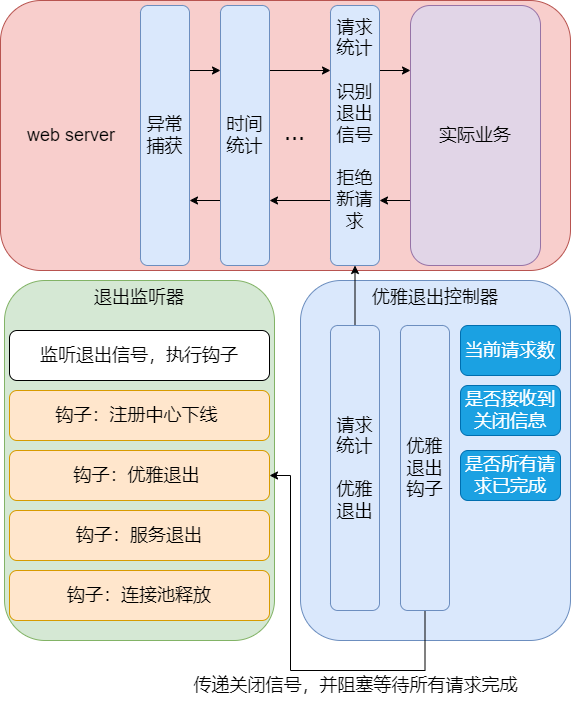

The diagram above was exported from draw.io. Its source (the exported page's mxGraphModel, read from the mxfile embedded in the PNG):
<mxGraphModel dx="2074" dy="1098" grid="1" gridSize="10" guides="1" tooltips="1" connect="1" arrows="1" fold="1" page="1" pageScale="1" pageWidth="827" pageHeight="1169" math="0" shadow="0">
  <root>
    <mxCell id="0" />
    <mxCell id="1" parent="0" />
    <mxCell id="yrakbLEI_4vOZkAQIcOx-16" value="&lt;font style=&quot;font-size: 18px;&quot;&gt;&amp;nbsp; &amp;nbsp; &amp;nbsp;web server&lt;/font&gt;" style="rounded=1;whiteSpace=wrap;html=1;align=left;fillColor=#f8cecc;strokeColor=#b85450;" vertex="1" parent="1">
      <mxGeometry x="140" y="80" width="570" height="270" as="geometry" />
    </mxCell>
    <mxCell id="yrakbLEI_4vOZkAQIcOx-22" style="edgeStyle=orthogonalEdgeStyle;rounded=0;orthogonalLoop=1;jettySize=auto;html=1;exitX=1;exitY=0.25;exitDx=0;exitDy=0;entryX=0;entryY=0.25;entryDx=0;entryDy=0;" edge="1" parent="1" source="yrakbLEI_4vOZkAQIcOx-17" target="yrakbLEI_4vOZkAQIcOx-18">
      <mxGeometry relative="1" as="geometry" />
    </mxCell>
    <mxCell id="yrakbLEI_4vOZkAQIcOx-24" style="edgeStyle=orthogonalEdgeStyle;rounded=0;orthogonalLoop=1;jettySize=auto;html=1;exitX=0;exitY=0.75;exitDx=0;exitDy=0;entryX=1;entryY=0.75;entryDx=0;entryDy=0;" edge="1" parent="1" source="yrakbLEI_4vOZkAQIcOx-17" target="yrakbLEI_4vOZkAQIcOx-19">
      <mxGeometry relative="1" as="geometry" />
    </mxCell>
    <mxCell id="yrakbLEI_4vOZkAQIcOx-17" value="&lt;span style=&quot;font-size: 18px;&quot;&gt;时间统计&lt;/span&gt;" style="rounded=1;whiteSpace=wrap;html=1;align=center;fillColor=#dae8fc;strokeColor=#6c8ebf;" vertex="1" parent="1">
      <mxGeometry x="360" y="85" width="49" height="260" as="geometry" />
    </mxCell>
    <mxCell id="yrakbLEI_4vOZkAQIcOx-25" style="edgeStyle=orthogonalEdgeStyle;rounded=0;orthogonalLoop=1;jettySize=auto;html=1;exitX=0;exitY=0.75;exitDx=0;exitDy=0;entryX=1;entryY=0.75;entryDx=0;entryDy=0;" edge="1" parent="1" source="yrakbLEI_4vOZkAQIcOx-18" target="yrakbLEI_4vOZkAQIcOx-17">
      <mxGeometry relative="1" as="geometry" />
    </mxCell>
    <mxCell id="yrakbLEI_4vOZkAQIcOx-33" style="edgeStyle=orthogonalEdgeStyle;rounded=0;orthogonalLoop=1;jettySize=auto;html=1;exitX=1;exitY=0.25;exitDx=0;exitDy=0;entryX=0;entryY=0.25;entryDx=0;entryDy=0;" edge="1" parent="1" source="yrakbLEI_4vOZkAQIcOx-18" target="yrakbLEI_4vOZkAQIcOx-32">
      <mxGeometry relative="1" as="geometry" />
    </mxCell>
    <mxCell id="yrakbLEI_4vOZkAQIcOx-18" value="&lt;span style=&quot;font-size: 18px;&quot;&gt;请求统计&lt;br&gt;&lt;br&gt;识别退出信号&lt;br&gt;&lt;br&gt;拒绝新请求&lt;br&gt;&lt;br&gt;&lt;/span&gt;" style="rounded=1;whiteSpace=wrap;html=1;align=center;fillColor=#dae8fc;strokeColor=#6c8ebf;" vertex="1" parent="1">
      <mxGeometry x="470" y="85" width="49" height="260" as="geometry" />
    </mxCell>
    <mxCell id="yrakbLEI_4vOZkAQIcOx-21" style="edgeStyle=orthogonalEdgeStyle;rounded=0;orthogonalLoop=1;jettySize=auto;html=1;exitX=1;exitY=0.25;exitDx=0;exitDy=0;entryX=0;entryY=0.25;entryDx=0;entryDy=0;" edge="1" parent="1" source="yrakbLEI_4vOZkAQIcOx-19" target="yrakbLEI_4vOZkAQIcOx-17">
      <mxGeometry relative="1" as="geometry" />
    </mxCell>
    <mxCell id="yrakbLEI_4vOZkAQIcOx-19" value="&lt;font style=&quot;font-size: 18px;&quot;&gt;异常捕获&lt;/font&gt;" style="rounded=1;whiteSpace=wrap;html=1;align=center;fillColor=#dae8fc;strokeColor=#6c8ebf;" vertex="1" parent="1">
      <mxGeometry x="280" y="85" width="49" height="260" as="geometry" />
    </mxCell>
    <mxCell id="yrakbLEI_4vOZkAQIcOx-34" style="edgeStyle=orthogonalEdgeStyle;rounded=0;orthogonalLoop=1;jettySize=auto;html=1;exitX=0;exitY=0.75;exitDx=0;exitDy=0;entryX=1;entryY=0.75;entryDx=0;entryDy=0;" edge="1" parent="1" source="yrakbLEI_4vOZkAQIcOx-32" target="yrakbLEI_4vOZkAQIcOx-18">
      <mxGeometry relative="1" as="geometry" />
    </mxCell>
    <mxCell id="yrakbLEI_4vOZkAQIcOx-32" value="&lt;span style=&quot;font-size: 18px;&quot;&gt;实际业务&lt;br&gt;&lt;/span&gt;" style="rounded=1;whiteSpace=wrap;html=1;align=center;fillColor=#e1d5e7;strokeColor=#9673a6;" vertex="1" parent="1">
      <mxGeometry x="550" y="85" width="130" height="260" as="geometry" />
    </mxCell>
    <mxCell id="yrakbLEI_4vOZkAQIcOx-35" value="&lt;font style=&quot;font-size: 25px;&quot;&gt;...&lt;/font&gt;" style="text;html=1;align=center;verticalAlign=middle;resizable=0;points=[];autosize=1;strokeColor=none;fillColor=none;" vertex="1" parent="1">
      <mxGeometry x="414" y="190" width="40" height="40" as="geometry" />
    </mxCell>
    <mxCell id="yrakbLEI_4vOZkAQIcOx-36" value="&lt;span style=&quot;font-size: 18px;&quot;&gt;优雅退出控制器&lt;/span&gt;" style="rounded=1;whiteSpace=wrap;html=1;align=center;fillColor=#dae8fc;strokeColor=#6c8ebf;horizontal=1;verticalAlign=top;" vertex="1" parent="1">
      <mxGeometry x="440" y="360" width="270" height="360" as="geometry" />
    </mxCell>
    <mxCell id="yrakbLEI_4vOZkAQIcOx-38" value="&lt;span style=&quot;font-size: 18px;&quot;&gt;退出监听器&lt;/span&gt;" style="rounded=1;whiteSpace=wrap;html=1;align=center;fillColor=#d5e8d4;strokeColor=#82b366;verticalAlign=top;" vertex="1" parent="1">
      <mxGeometry x="144" y="360" width="270" height="360" as="geometry" />
    </mxCell>
    <mxCell id="yrakbLEI_4vOZkAQIcOx-39" value="&lt;span style=&quot;font-size: 18px;&quot;&gt;钩子：服务退出&lt;/span&gt;" style="rounded=1;whiteSpace=wrap;html=1;align=center;fillColor=#ffe6cc;strokeColor=#d79b00;" vertex="1" parent="1">
      <mxGeometry x="149" y="590" width="260" height="50" as="geometry" />
    </mxCell>
    <mxCell id="yrakbLEI_4vOZkAQIcOx-40" value="&lt;span style=&quot;font-size: 18px;&quot;&gt;钩子：连接池释放&lt;/span&gt;" style="rounded=1;whiteSpace=wrap;html=1;align=center;fillColor=#ffe6cc;strokeColor=#d79b00;" vertex="1" parent="1">
      <mxGeometry x="149" y="650" width="260" height="50" as="geometry" />
    </mxCell>
    <mxCell id="yrakbLEI_4vOZkAQIcOx-37" value="&lt;span style=&quot;font-size: 18px;&quot;&gt;钩子：优雅退出&amp;nbsp;&lt;/span&gt;" style="rounded=1;whiteSpace=wrap;html=1;align=center;fillColor=#ffe6cc;strokeColor=#d79b00;" vertex="1" parent="1">
      <mxGeometry x="149" y="530" width="260" height="50" as="geometry" />
    </mxCell>
    <mxCell id="yrakbLEI_4vOZkAQIcOx-43" style="edgeStyle=orthogonalEdgeStyle;rounded=0;orthogonalLoop=1;jettySize=auto;html=1;exitX=0.5;exitY=0;exitDx=0;exitDy=0;entryX=0.5;entryY=1;entryDx=0;entryDy=0;" edge="1" parent="1" source="yrakbLEI_4vOZkAQIcOx-41" target="yrakbLEI_4vOZkAQIcOx-18">
      <mxGeometry relative="1" as="geometry" />
    </mxCell>
    <mxCell id="yrakbLEI_4vOZkAQIcOx-41" value="&lt;span style=&quot;font-size: 18px;&quot;&gt;请求统计&lt;br&gt;&lt;br&gt;优雅退出&lt;br&gt;&lt;/span&gt;" style="rounded=1;whiteSpace=wrap;html=1;align=center;fillColor=#dae8fc;strokeColor=#6c8ebf;" vertex="1" parent="1">
      <mxGeometry x="470" y="405" width="49" height="285" as="geometry" />
    </mxCell>
    <mxCell id="yrakbLEI_4vOZkAQIcOx-46" style="edgeStyle=orthogonalEdgeStyle;rounded=0;orthogonalLoop=1;jettySize=auto;html=1;exitX=0.5;exitY=1;exitDx=0;exitDy=0;entryX=1;entryY=0.5;entryDx=0;entryDy=0;" edge="1" parent="1" source="yrakbLEI_4vOZkAQIcOx-42" target="yrakbLEI_4vOZkAQIcOx-37">
      <mxGeometry relative="1" as="geometry">
        <Array as="points">
          <mxPoint x="565" y="750" />
          <mxPoint x="430" y="750" />
          <mxPoint x="430" y="555" />
        </Array>
      </mxGeometry>
    </mxCell>
    <mxCell id="yrakbLEI_4vOZkAQIcOx-42" value="&lt;span style=&quot;font-size: 18px;&quot;&gt;优雅退出钩子&lt;br&gt;&lt;/span&gt;" style="rounded=1;whiteSpace=wrap;html=1;align=center;fillColor=#dae8fc;strokeColor=#6c8ebf;" vertex="1" parent="1">
      <mxGeometry x="540" y="405" width="49" height="285" as="geometry" />
    </mxCell>
    <mxCell id="yrakbLEI_4vOZkAQIcOx-44" value="&lt;span style=&quot;font-size: 18px;&quot;&gt;钩子：注册中心下线&amp;nbsp;&lt;/span&gt;" style="rounded=1;whiteSpace=wrap;html=1;align=center;fillColor=#ffe6cc;strokeColor=#d79b00;" vertex="1" parent="1">
      <mxGeometry x="149" y="470" width="260" height="50" as="geometry" />
    </mxCell>
    <mxCell id="yrakbLEI_4vOZkAQIcOx-45" value="&lt;span style=&quot;font-size: 18px;&quot;&gt;监听退出信号，执行钩子&lt;/span&gt;" style="rounded=1;whiteSpace=wrap;html=1;align=center;" vertex="1" parent="1">
      <mxGeometry x="149" y="410" width="260" height="50" as="geometry" />
    </mxCell>
    <mxCell id="yrakbLEI_4vOZkAQIcOx-47" value="&lt;span style=&quot;font-size: 18px;&quot;&gt;当前请求数&lt;br&gt;&lt;/span&gt;" style="rounded=1;whiteSpace=wrap;html=1;align=center;fillColor=#1ba1e2;strokeColor=#006EAF;fontColor=#ffffff;" vertex="1" parent="1">
      <mxGeometry x="600" y="405" width="100" height="50" as="geometry" />
    </mxCell>
    <mxCell id="yrakbLEI_4vOZkAQIcOx-48" value="&lt;span style=&quot;font-size: 18px;&quot;&gt;是否接收到关闭信息&lt;br&gt;&lt;/span&gt;" style="rounded=1;whiteSpace=wrap;html=1;align=center;fillColor=#1ba1e2;strokeColor=#006EAF;fontColor=#ffffff;" vertex="1" parent="1">
      <mxGeometry x="600" y="465" width="100" height="50" as="geometry" />
    </mxCell>
    <mxCell id="yrakbLEI_4vOZkAQIcOx-49" value="&lt;span style=&quot;font-size: 18px;&quot;&gt;是否所有请求已完成&lt;br&gt;&lt;/span&gt;" style="rounded=1;whiteSpace=wrap;html=1;align=center;fillColor=#1ba1e2;strokeColor=#006EAF;fontColor=#ffffff;" vertex="1" parent="1">
      <mxGeometry x="600" y="530" width="100" height="50" as="geometry" />
    </mxCell>
    <mxCell id="yrakbLEI_4vOZkAQIcOx-51" value="&lt;font style=&quot;font-size: 18px;&quot;&gt;传递关闭信号，并阻塞等待所有请求完成&lt;/font&gt;" style="text;html=1;align=center;verticalAlign=middle;resizable=0;points=[];autosize=1;strokeColor=none;fillColor=none;fontSize=18;" vertex="1" parent="1">
      <mxGeometry x="319.5" y="745" width="350" height="40" as="geometry" />
    </mxCell>
  </root>
</mxGraphModel>